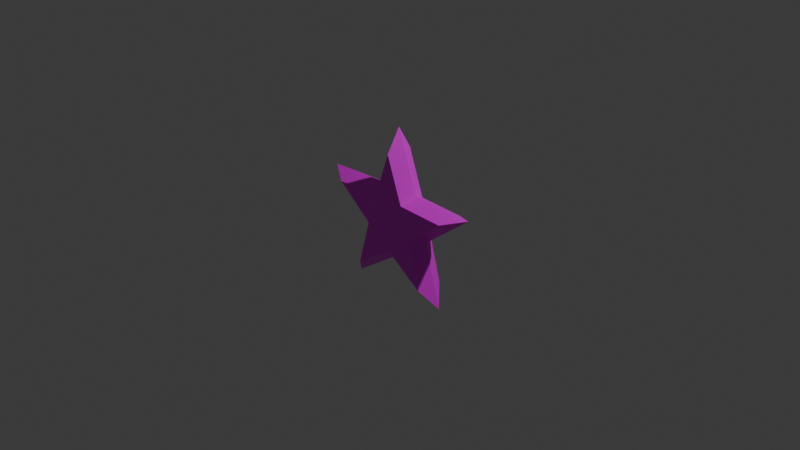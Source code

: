 # Source: Star.blend  (saved by Blender 4.2.66; exported with 4.5.12 LTS)
import bpy
from mathutils import Matrix  # noqa: F401  (used for matrix-valued properties, if any)

bpy.ops.wm.read_factory_settings(use_empty=True)
scene = bpy.context.scene
scene.name = 'Scene'

# ---- collections
col_collection = bpy.data.collections.new('Collection'); scene.collection.children.link(col_collection)

# ---- images (referenced by path relative to the original .blend; pixels are not part of the script)
import os
ASSET_DIR = os.environ.get("B2B_ASSET_DIR", "")  # directory of the original .blend (textures are referenced by path, not embedded)
HERE = os.path.dirname(os.path.abspath(__file__))  # packed textures are extracted next to this script under _unpacked/

def load_image(name, relpath, width, height, colorspace="sRGB"):
    """Load a texture the original file referenced (path relative to the .blend, or extracted next to this script)."""
    p = next((c for c in (os.path.join(HERE, relpath), os.path.join(ASSET_DIR, relpath)) if relpath and os.path.exists(c)), "")
    if p:
        img = bpy.data.images.load(p, check_existing=True)
        img.name = name
    else:  # same state as the original file: an image datablock whose file is absent (Cycles renders it pink)
        img = bpy.data.images.new(name, width, height)
        img.source = "FILE"
        img.filepath = "//" + (relpath or name)
    img.colorspace_settings.name = colorspace
    return img
img_star = load_image('Star', 'Star.png', 1024, 1024, 'sRGB')

# ---- materials (node trees are filled in below, after node groups)
mat_x = bpy.data.materials.new('マテリアル')

# ---- material node trees
mat_x.use_nodes = True; mat_x.node_tree.nodes.clear()
_N = mat_x.node_tree.nodes; _L = mat_x.node_tree.links
n0 = _N.new('ShaderNodeBsdfPrincipled'); n0.name = 'プリンシプルBSDF'; n0.location = (10, 300)
n1 = _N.new('ShaderNodeOutputMaterial'); n1.name = 'マテリアル出力'; n1.location = (300, 300)
n2 = _N.new('ShaderNodeTexImage'); n2.name = '画像テクスチャ'; n2.location = (-280, 280)
n2.image = img_star
_L.new(n0.outputs[0], n1.inputs[0])
_L.new(n2.outputs[0], n0.inputs[0])
n1.is_active_output = True

# ---- world
world_world = bpy.data.worlds.new('World'); scene.world = world_world
world_world.use_nodes = True; world_world.node_tree.nodes.clear()
_N = world_world.node_tree.nodes; _L = world_world.node_tree.links
n0 = _N.new('ShaderNodeOutputWorld'); n0.name = 'World Output'; n0.location = (300, 300)
n1 = _N.new('ShaderNodeBackground'); n1.name = 'Background'; n1.location = (10, 300)
n1.inputs[0].default_value = (0.05088, 0.05088, 0.05088, 1.0)
_L.new(n1.outputs[0], n0.inputs[0])
n0.is_active_output = True
world_world.color = (0.05088, 0.05088, 0.05088)
world_world.sun_shadow_jitter_overblur = 0.0

# ---- cameras
cam_camera = bpy.data.cameras.new('Camera')
cam_camera.clip_end = 100.0
cam_camera.ortho_scale = 7.314

# ---- lights
light_light = bpy.data.lights.new('Light', 'POINT')
light_light.energy = 1000.0
light_light.shadow_soft_size = 0.1

# ---- meshes
me_x = bpy.data.meshes.new('円')
me_x.from_pydata([(2.257e-09, 0.7476, 0.05073), (-0.1821, 0.2506, 0.05073), (-0.711, 0.231, 0.05073), (-0.2946, -0.09573, 0.05073), (-0.4394, -0.6048, 0.05073), (7.476e-09, -0.3098, 0.05073), (0.4394, -0.6048, 0.05073), (0.2946, -0.09573, 0.05073), (0.711, 0.231, 0.05073), (0.1821, 0.2506, 0.05073), (2.257e-09, 0.7476, 0.3512), (-0.1821, 0.2506, 0.3512), (-0.711, 0.231, 0.3512), (-0.2946, -0.09573, 0.3512), (-0.4394, -0.6048, 0.3512), (7.476e-09, -0.3098, 0.3512), (0.4394, -0.6048, 0.3512), (0.2946, -0.09573, 0.3512), (0.711, 0.231, 0.3512), (0.1821, 0.2506, 0.3512), (-0.5878, -0.809, 0.201), (6.981e-09, -0.4144, 0.201), (-0.2436, 0.3352, 0.201), (-0.9511, 0.309, 0.201), (0.9511, 0.309, 0.201), (0.2436, 0.3352, 0.201), (0.5878, -0.809, 0.201), (-0.3941, -0.128, 0.201), (0.0, 1.0, 0.201), (0.3941, -0.128, 0.201)], [], [(20, 21, 15, 14), (22, 23, 12, 11), (24, 25, 19, 18), (21, 26, 16, 15), (23, 27, 13, 12), (25, 28, 10, 19), (26, 29, 17, 16), (27, 20, 14, 13), (28, 22, 11, 10), (29, 24, 18, 17), (11, 12, 13, 14, 15, 16, 17, 18, 19, 10), (1, 0, 9, 8, 7, 6, 5, 4, 3, 2), (7, 8, 24, 29), (0, 1, 22, 28), (3, 4, 20, 27), (6, 7, 29, 26), (9, 0, 28, 25), (2, 3, 27, 23), (5, 6, 26, 21), (8, 9, 25, 24), (1, 2, 23, 22), (4, 5, 21, 20)])
_uv = me_x.uv_layers.new(name='UVマップ')
_uv.uv.foreach_set('vector', [8.375e-10, 0.4253, 0.1091, 0.2629, 0.138, 0.2629, 0.05644, 0.3843, 0.3163, 0.3302, 0.309, 0.5257, 0.2875, 0.4594, 0.2929, 0.3132, 0.309, 6.856e-09, 0.3163, 0.1955, 0.2929, 0.2125, 0.2875, 0.06635, 0.1091, 0.2629, 2.537e-08, 0.1004, 0.05644, 0.1414, 0.138, 0.2629, 0.309, 0.5257, 0.1882, 0.3718, 0.1971, 0.3443, 0.2875, 0.4594, 0.3163, 0.1955, 0.5, 0.2629, 0.4302, 0.2629, 0.2929, 0.2125, 2.537e-08, 0.1004, 0.1882, 0.1539, 0.1971, 0.1814, 0.05644, 0.1414, 0.1882, 0.3718, 8.375e-10, 0.4253, 0.05644, 0.3843, 0.1971, 0.3443, 0.5, 0.2629, 0.3163, 0.3302, 0.2929, 0.3132, 0.4302, 0.2629, 0.1882, 0.1539, 0.309, 6.856e-09, 0.2875, 0.06635, 0.1971, 0.1814, 0.2929, 0.3132, 0.2875, 0.4594, 0.1971, 0.3443, 0.05644, 0.3843, 0.138, 0.2629, 0.05644, 0.1414, 0.1971, 0.1814, 0.2875, 0.06635, 0.2929, 0.2125, 0.4302, 0.2629, 0.7929, 0.2125, 0.9302, 0.2629, 0.7929, 0.3132, 0.7875, 0.4594, 0.6971, 0.3443, 0.5564, 0.3843, 0.638, 0.2629, 0.5564, 0.1414, 0.6971, 0.1814, 0.7875, 0.06635, 0.6971, 0.3443, 0.7875, 0.4594, 0.809, 0.5257, 0.6882, 0.3718, 0.9302, 0.2629, 0.7929, 0.2125, 0.8163, 0.1955, 1.0, 0.2629, 0.6971, 0.1814, 0.5564, 0.1414, 0.5, 0.1004, 0.6882, 0.1539, 0.5564, 0.3843, 0.6971, 0.3443, 0.6882, 0.3718, 0.5, 0.4253, 0.7929, 0.3132, 0.9302, 0.2629, 1.0, 0.2629, 0.8163, 0.3302, 0.7875, 0.06635, 0.6971, 0.1814, 0.6882, 0.1539, 0.809, 1.166e-08, 0.638, 0.2629, 0.5564, 0.3843, 0.5, 0.4253, 0.6091, 0.2629, 0.7875, 0.4594, 0.7929, 0.3132, 0.8163, 0.3302, 0.809, 0.5257, 0.7929, 0.2125, 0.7875, 0.06635, 0.809, 1.166e-08, 0.8163, 0.1955, 0.5564, 0.1414, 0.638, 0.2629, 0.6091, 0.2629, 0.5, 0.1004])
me_x.materials.append(mat_x)
me_x.update()

# ---- objects
ob_light = bpy.data.objects.new('Light', light_light)
ob_camera = bpy.data.objects.new('Camera', cam_camera)
ob_x = bpy.data.objects.new('円', me_x)

# ---- transforms, parenting, visibility, modifiers, constraints
ob_light.location = (4.076, 1.005, 5.904)
ob_light.rotation_euler = (0.6503, 0.05522, 1.866)
ob_light.lock_rotations_4d = False
ob_light.empty_display_type = 'ARROWS'
ob_light.color = (0.0, 0.0, 0.0, 0.0)
ob_light.lineart.crease_threshold = 0.0
ob_camera.location = (7.359, -6.926, 4.958)
ob_camera.rotation_euler = (1.109, 0.0, 0.8149)
ob_camera.lock_rotations_4d = False
ob_camera.empty_display_type = 'ARROWS'
ob_camera.color = (0.0, 0.0, 0.0, 0.0)
ob_camera.display_type = 'WIRE'
ob_camera.lineart.crease_threshold = 0.0
ob_x.location = (0.0, 0.1982, 0.0)
ob_x.rotation_euler = (1.571, -0.0, 0.0)

# ---- collection membership
col_collection.objects.link(ob_light)
col_collection.objects.link(ob_camera)
col_collection.objects.link(ob_x)

# ---- scene / render settings (as saved in the file)
scene.camera = ob_camera
scene.frame_start = 1; scene.frame_end = 250; scene.frame_set(1)
scene.render.engine = 'BLENDER_EEVEE_NEXT'
bpy.context.view_layer.update()
